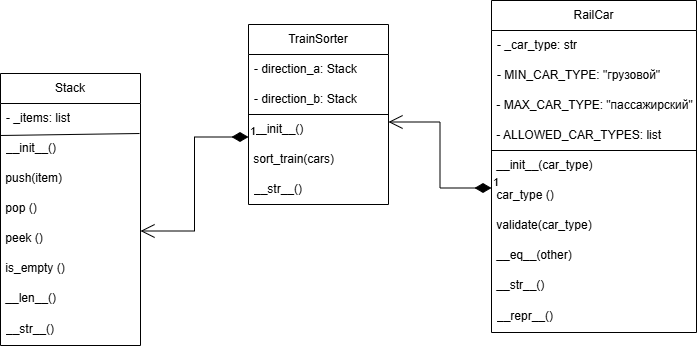

The diagram above was exported from draw.io. Its source (the exported page's mxGraphModel, read from the mxfile embedded in the PNG):
<mxGraphModel dx="1434" dy="780" grid="0" gridSize="10" guides="1" tooltips="1" connect="1" arrows="1" fold="1" page="1" pageScale="1" pageWidth="827" pageHeight="1169" math="0" shadow="0">
  <root>
    <mxCell id="0" />
    <mxCell id="1" parent="0" />
    <mxCell id="rAb1guat8dB3BZ7r2f4J-1" value="TrainSorter" style="swimlane;fontStyle=0;childLayout=stackLayout;horizontal=1;startSize=30;horizontalStack=0;resizeParent=1;resizeParentMax=0;resizeLast=0;collapsible=1;marginBottom=0;whiteSpace=wrap;html=1;" vertex="1" parent="1">
      <mxGeometry x="321" y="279" width="140" height="180" as="geometry">
        <mxRectangle x="321" y="279" width="54" height="30" as="alternateBounds" />
      </mxGeometry>
    </mxCell>
    <mxCell id="rAb1guat8dB3BZ7r2f4J-2" value="- direction_a: Stack" style="text;strokeColor=none;fillColor=none;align=left;verticalAlign=middle;spacingLeft=4;spacingRight=4;overflow=hidden;points=[[0,0.5],[1,0.5]];portConstraint=eastwest;rotatable=0;whiteSpace=wrap;html=1;" vertex="1" parent="rAb1guat8dB3BZ7r2f4J-1">
      <mxGeometry y="30" width="140" height="30" as="geometry" />
    </mxCell>
    <mxCell id="rAb1guat8dB3BZ7r2f4J-32" value="" style="endArrow=none;html=1;rounded=0;entryX=1;entryY=0;entryDx=0;entryDy=0;" edge="1" parent="rAb1guat8dB3BZ7r2f4J-1" target="rAb1guat8dB3BZ7r2f4J-7">
      <mxGeometry width="50" height="50" relative="1" as="geometry">
        <mxPoint y="90" as="sourcePoint" />
        <mxPoint x="50" y="40" as="targetPoint" />
      </mxGeometry>
    </mxCell>
    <mxCell id="rAb1guat8dB3BZ7r2f4J-3" value="- direction_b: Stack" style="text;strokeColor=none;fillColor=none;align=left;verticalAlign=middle;spacingLeft=4;spacingRight=4;overflow=hidden;points=[[0,0.5],[1,0.5]];portConstraint=eastwest;rotatable=0;whiteSpace=wrap;html=1;" vertex="1" parent="rAb1guat8dB3BZ7r2f4J-1">
      <mxGeometry y="60" width="140" height="30" as="geometry" />
    </mxCell>
    <mxCell id="rAb1guat8dB3BZ7r2f4J-7" value="&amp;nbsp;__init__()" style="text;html=1;align=left;verticalAlign=middle;whiteSpace=wrap;rounded=0;" vertex="1" parent="rAb1guat8dB3BZ7r2f4J-1">
      <mxGeometry y="90" width="140" height="30" as="geometry" />
    </mxCell>
    <mxCell id="rAb1guat8dB3BZ7r2f4J-9" value="&amp;nbsp;sort_train(cars)" style="text;html=1;align=left;verticalAlign=middle;whiteSpace=wrap;rounded=0;" vertex="1" parent="rAb1guat8dB3BZ7r2f4J-1">
      <mxGeometry y="120" width="140" height="30" as="geometry" />
    </mxCell>
    <mxCell id="rAb1guat8dB3BZ7r2f4J-4" value="__str__()" style="text;strokeColor=none;fillColor=none;align=left;verticalAlign=middle;spacingLeft=4;spacingRight=4;overflow=hidden;points=[[0,0.5],[1,0.5]];portConstraint=eastwest;rotatable=0;whiteSpace=wrap;html=1;" vertex="1" parent="rAb1guat8dB3BZ7r2f4J-1">
      <mxGeometry y="150" width="140" height="30" as="geometry" />
    </mxCell>
    <mxCell id="rAb1guat8dB3BZ7r2f4J-10" value="RailCar" style="swimlane;fontStyle=0;childLayout=stackLayout;horizontal=1;startSize=30;horizontalStack=0;resizeParent=1;resizeParentMax=0;resizeLast=0;collapsible=1;marginBottom=0;whiteSpace=wrap;html=1;" vertex="1" parent="1">
      <mxGeometry x="564" y="255" width="205" height="332" as="geometry" />
    </mxCell>
    <mxCell id="rAb1guat8dB3BZ7r2f4J-11" value="- _car_type: str" style="text;strokeColor=none;fillColor=none;align=left;verticalAlign=middle;spacingLeft=4;spacingRight=4;overflow=hidden;points=[[0,0.5],[1,0.5]];portConstraint=eastwest;rotatable=0;whiteSpace=wrap;html=1;" vertex="1" parent="rAb1guat8dB3BZ7r2f4J-10">
      <mxGeometry y="30" width="205" height="30" as="geometry" />
    </mxCell>
    <mxCell id="rAb1guat8dB3BZ7r2f4J-12" value="- MIN_CAR_TYPE: &quot;грузовой&quot;" style="text;strokeColor=none;fillColor=none;align=left;verticalAlign=middle;spacingLeft=4;spacingRight=4;overflow=hidden;points=[[0,0.5],[1,0.5]];portConstraint=eastwest;rotatable=0;whiteSpace=wrap;html=1;" vertex="1" parent="rAb1guat8dB3BZ7r2f4J-10">
      <mxGeometry y="60" width="205" height="30" as="geometry" />
    </mxCell>
    <mxCell id="rAb1guat8dB3BZ7r2f4J-14" value="&amp;nbsp;- МАХ_CAR_TYPE: &quot;пассажирский&quot;" style="text;html=1;align=left;verticalAlign=middle;whiteSpace=wrap;rounded=0;" vertex="1" parent="rAb1guat8dB3BZ7r2f4J-10">
      <mxGeometry y="90" width="205" height="30" as="geometry" />
    </mxCell>
    <mxCell id="rAb1guat8dB3BZ7r2f4J-33" value="" style="endArrow=none;html=1;rounded=0;entryX=1;entryY=1;entryDx=0;entryDy=0;" edge="1" parent="rAb1guat8dB3BZ7r2f4J-10" target="rAb1guat8dB3BZ7r2f4J-15">
      <mxGeometry width="50" height="50" relative="1" as="geometry">
        <mxPoint y="150" as="sourcePoint" />
        <mxPoint x="50" y="100" as="targetPoint" />
      </mxGeometry>
    </mxCell>
    <mxCell id="rAb1guat8dB3BZ7r2f4J-15" value="&amp;nbsp;- ALLOWED_CAR_TYPES: list" style="text;html=1;align=left;verticalAlign=middle;whiteSpace=wrap;rounded=0;" vertex="1" parent="rAb1guat8dB3BZ7r2f4J-10">
      <mxGeometry y="120" width="205" height="30" as="geometry" />
    </mxCell>
    <mxCell id="rAb1guat8dB3BZ7r2f4J-16" value="&amp;nbsp;__init__(car_type)" style="text;html=1;align=left;verticalAlign=middle;whiteSpace=wrap;rounded=0;" vertex="1" parent="rAb1guat8dB3BZ7r2f4J-10">
      <mxGeometry y="150" width="205" height="30" as="geometry" />
    </mxCell>
    <mxCell id="rAb1guat8dB3BZ7r2f4J-17" value="&amp;nbsp;car_type ()" style="text;html=1;align=left;verticalAlign=middle;whiteSpace=wrap;rounded=0;" vertex="1" parent="rAb1guat8dB3BZ7r2f4J-10">
      <mxGeometry y="180" width="205" height="30" as="geometry" />
    </mxCell>
    <mxCell id="rAb1guat8dB3BZ7r2f4J-18" value="&amp;nbsp;validate(car_type)" style="text;html=1;align=left;verticalAlign=middle;whiteSpace=wrap;rounded=0;" vertex="1" parent="rAb1guat8dB3BZ7r2f4J-10">
      <mxGeometry y="210" width="205" height="30" as="geometry" />
    </mxCell>
    <mxCell id="rAb1guat8dB3BZ7r2f4J-19" value="&amp;nbsp;__eq__(other)" style="text;html=1;align=left;verticalAlign=middle;whiteSpace=wrap;rounded=0;" vertex="1" parent="rAb1guat8dB3BZ7r2f4J-10">
      <mxGeometry y="240" width="205" height="30" as="geometry" />
    </mxCell>
    <mxCell id="rAb1guat8dB3BZ7r2f4J-20" value="&amp;nbsp;__str__()" style="text;html=1;align=left;verticalAlign=middle;whiteSpace=wrap;rounded=0;" vertex="1" parent="rAb1guat8dB3BZ7r2f4J-10">
      <mxGeometry y="270" width="205" height="30" as="geometry" />
    </mxCell>
    <mxCell id="rAb1guat8dB3BZ7r2f4J-13" value="__repr__()" style="text;strokeColor=none;fillColor=none;align=left;verticalAlign=middle;spacingLeft=4;spacingRight=4;overflow=hidden;points=[[0,0.5],[1,0.5]];portConstraint=eastwest;rotatable=0;whiteSpace=wrap;html=1;" vertex="1" parent="rAb1guat8dB3BZ7r2f4J-10">
      <mxGeometry y="300" width="205" height="32" as="geometry" />
    </mxCell>
    <mxCell id="rAb1guat8dB3BZ7r2f4J-21" value="Stack" style="swimlane;fontStyle=0;childLayout=stackLayout;horizontal=1;startSize=30;horizontalStack=0;resizeParent=1;resizeParentMax=0;resizeLast=0;collapsible=1;marginBottom=0;whiteSpace=wrap;html=1;" vertex="1" parent="1">
      <mxGeometry x="73" y="328" width="140" height="272" as="geometry" />
    </mxCell>
    <mxCell id="rAb1guat8dB3BZ7r2f4J-31" value="" style="endArrow=none;html=1;rounded=0;entryX=0.993;entryY=0;entryDx=0;entryDy=0;entryPerimeter=0;" edge="1" parent="rAb1guat8dB3BZ7r2f4J-21" target="rAb1guat8dB3BZ7r2f4J-23">
      <mxGeometry width="50" height="50" relative="1" as="geometry">
        <mxPoint y="62" as="sourcePoint" />
        <mxPoint x="50" y="12" as="targetPoint" />
      </mxGeometry>
    </mxCell>
    <mxCell id="rAb1guat8dB3BZ7r2f4J-22" value="- _items: list" style="text;strokeColor=none;fillColor=none;align=left;verticalAlign=middle;spacingLeft=4;spacingRight=4;overflow=hidden;points=[[0,0.5],[1,0.5]];portConstraint=eastwest;rotatable=0;whiteSpace=wrap;html=1;" vertex="1" parent="rAb1guat8dB3BZ7r2f4J-21">
      <mxGeometry y="30" width="140" height="30" as="geometry" />
    </mxCell>
    <mxCell id="rAb1guat8dB3BZ7r2f4J-23" value="__init__()" style="text;strokeColor=none;fillColor=none;align=left;verticalAlign=middle;spacingLeft=4;spacingRight=4;overflow=hidden;points=[[0,0.5],[1,0.5]];portConstraint=eastwest;rotatable=0;whiteSpace=wrap;html=1;" vertex="1" parent="rAb1guat8dB3BZ7r2f4J-21">
      <mxGeometry y="60" width="140" height="30" as="geometry" />
    </mxCell>
    <mxCell id="rAb1guat8dB3BZ7r2f4J-25" value="&amp;nbsp;push(item)" style="text;html=1;align=left;verticalAlign=middle;whiteSpace=wrap;rounded=0;" vertex="1" parent="rAb1guat8dB3BZ7r2f4J-21">
      <mxGeometry y="90" width="140" height="30" as="geometry" />
    </mxCell>
    <mxCell id="rAb1guat8dB3BZ7r2f4J-26" value="&amp;nbsp;pop ()" style="text;html=1;align=left;verticalAlign=middle;whiteSpace=wrap;rounded=0;" vertex="1" parent="rAb1guat8dB3BZ7r2f4J-21">
      <mxGeometry y="120" width="140" height="30" as="geometry" />
    </mxCell>
    <mxCell id="rAb1guat8dB3BZ7r2f4J-27" value="&amp;nbsp;peek ()" style="text;html=1;align=left;verticalAlign=middle;whiteSpace=wrap;rounded=0;" vertex="1" parent="rAb1guat8dB3BZ7r2f4J-21">
      <mxGeometry y="150" width="140" height="30" as="geometry" />
    </mxCell>
    <mxCell id="rAb1guat8dB3BZ7r2f4J-28" value="&amp;nbsp;is_empty ()" style="text;html=1;align=left;verticalAlign=middle;whiteSpace=wrap;rounded=0;" vertex="1" parent="rAb1guat8dB3BZ7r2f4J-21">
      <mxGeometry y="180" width="140" height="30" as="geometry" />
    </mxCell>
    <mxCell id="rAb1guat8dB3BZ7r2f4J-29" value="&amp;nbsp;__len__()" style="text;html=1;align=left;verticalAlign=middle;whiteSpace=wrap;rounded=0;" vertex="1" parent="rAb1guat8dB3BZ7r2f4J-21">
      <mxGeometry y="210" width="140" height="30" as="geometry" />
    </mxCell>
    <mxCell id="rAb1guat8dB3BZ7r2f4J-24" value="__str__()" style="text;strokeColor=none;fillColor=none;align=left;verticalAlign=middle;spacingLeft=4;spacingRight=4;overflow=hidden;points=[[0,0.5],[1,0.5]];portConstraint=eastwest;rotatable=0;whiteSpace=wrap;html=1;" vertex="1" parent="rAb1guat8dB3BZ7r2f4J-21">
      <mxGeometry y="240" width="140" height="32" as="geometry" />
    </mxCell>
    <mxCell id="rAb1guat8dB3BZ7r2f4J-40" value="1" style="endArrow=open;html=1;endSize=12;startArrow=diamondThin;startSize=14;startFill=1;edgeStyle=orthogonalEdgeStyle;align=left;verticalAlign=bottom;rounded=0;entryX=1;entryY=0.25;entryDx=0;entryDy=0;exitX=0;exitY=0.25;exitDx=0;exitDy=0;" edge="1" parent="1" source="rAb1guat8dB3BZ7r2f4J-17" target="rAb1guat8dB3BZ7r2f4J-7">
      <mxGeometry x="-1" y="3" relative="1" as="geometry">
        <mxPoint x="547" y="439" as="sourcePoint" />
        <mxPoint x="707" y="439" as="targetPoint" />
      </mxGeometry>
    </mxCell>
    <mxCell id="rAb1guat8dB3BZ7r2f4J-41" value="1" style="endArrow=open;html=1;endSize=12;startArrow=diamondThin;startSize=14;startFill=1;edgeStyle=orthogonalEdgeStyle;align=left;verticalAlign=bottom;rounded=0;exitX=0;exitY=0.75;exitDx=0;exitDy=0;entryX=1;entryY=0.25;entryDx=0;entryDy=0;" edge="1" parent="1" source="rAb1guat8dB3BZ7r2f4J-7" target="rAb1guat8dB3BZ7r2f4J-27">
      <mxGeometry x="-1" y="3" relative="1" as="geometry">
        <mxPoint x="274" y="576" as="sourcePoint" />
        <mxPoint x="434" y="576" as="targetPoint" />
      </mxGeometry>
    </mxCell>
  </root>
</mxGraphModel>